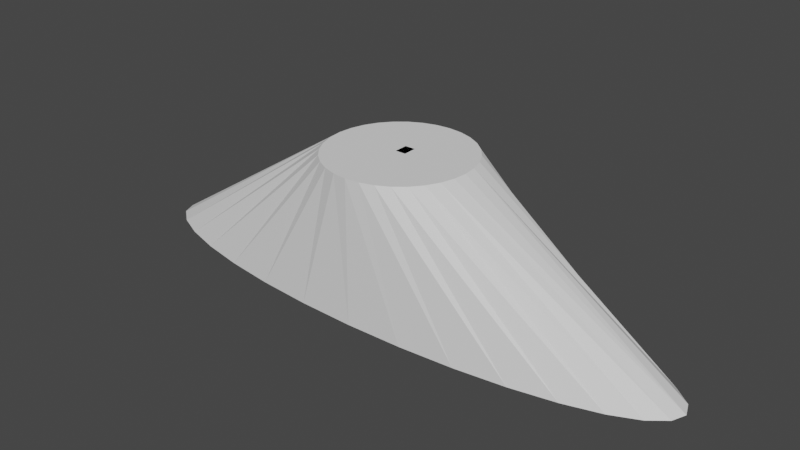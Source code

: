 # Source: cylinder.blend  (saved by Blender 2.83.19; exported with 4.5.12 LTS)
import bpy
from mathutils import Matrix  # noqa: F401  (used for matrix-valued properties, if any)

bpy.ops.wm.read_factory_settings(use_empty=True)
scene = bpy.context.scene
scene.name = 'Scene'

# ---- collections
col_collection = bpy.data.collections.new('Collection'); scene.collection.children.link(col_collection)

# ---- world
world_world = bpy.data.worlds.new('World'); scene.world = world_world
world_world.use_nodes = True; world_world.node_tree.nodes.clear()
_N = world_world.node_tree.nodes; _L = world_world.node_tree.links
n0 = _N.new('ShaderNodeOutputWorld'); n0.name = 'World Output'; n0.location = (300, 300)
n1 = _N.new('ShaderNodeBackground'); n1.name = 'Background'; n1.location = (10, 300)
n1.inputs[0].default_value = (0.05088, 0.05088, 0.05088, 1.0)
_L.new(n1.outputs[0], n0.inputs[0])
n0.is_active_output = True
world_world.color = (0.05088, 0.05088, 0.05088)
world_world.use_sun_shadow = False
world_world.sun_shadow_jitter_overblur = 0.0

# ---- meshes
me_cylinder = bpy.data.meshes.new('Cylinder')
me_cylinder.from_pydata([(-3.657e-07, 1.0, -1.0), (0.0, 1.0, 1.0), (0.796, 0.9808, -1.0), (0.1951, 0.9808, 1.0), (1.561, 0.9239, -1.0), (0.3827, 0.9239, 1.0), (2.267, 0.8315, -1.0), (0.5556, 0.8315, 1.0), (2.885, 0.7071, -1.0), (0.7071, 0.7071, 1.0), (3.393, 0.5556, -1.0), (0.8315, 0.5556, 1.0), (3.77, 0.3827, -1.0), (0.9239, 0.3827, 1.0), (4.002, 0.1951, -1.0), (0.9808, 0.1951, 1.0), (4.08, 7.55e-08, -1.0), (1.0, 7.55e-08, 1.0), (4.002, -0.1951, -1.0), (0.9808, -0.1951, 1.0), (3.77, -0.3827, -1.0), (0.9239, -0.3827, 1.0), (3.393, -0.5556, -1.0), (0.8315, -0.5556, 1.0), (2.885, -0.7071, -1.0), (0.7071, -0.7071, 1.0), (2.267, -0.8315, -1.0), (0.5556, -0.8315, 1.0), (1.561, -0.9239, -1.0), (0.3827, -0.9239, 1.0), (0.796, -0.9808, -1.0), (0.1951, -0.9808, 1.0), (-1.695e-06, -1.0, -1.0), (-3.258e-07, -1.0, 1.0), (-0.796, -0.9808, -1.0), (-0.1951, -0.9808, 1.0), (-1.561, -0.9239, -1.0), (-0.3827, -0.9239, 1.0), (-2.267, -0.8315, -1.0), (-0.5556, -0.8315, 1.0), (-2.885, -0.7071, -1.0), (-0.7071, -0.7071, 1.0), (-3.393, -0.5556, -1.0), (-0.8315, -0.5556, 1.0), (-3.77, -0.3827, -1.0), (-0.9239, -0.3827, 1.0), (-4.002, -0.1951, -1.0), (-0.9808, -0.1951, 1.0), (-4.08, 9.656e-07, -1.0), (-1.0, 9.656e-07, 1.0), (-4.002, 0.1951, -1.0), (-0.9808, 0.1951, 1.0), (-3.77, 0.3827, -1.0), (-0.9239, 0.3827, 1.0), (-3.393, 0.5556, -1.0), (-0.8315, 0.5556, 1.0), (-2.885, 0.7071, -1.0), (-0.7071, 0.7071, 1.0), (-2.267, 0.8315, -1.0), (-0.5556, 0.8315, 1.0), (-1.561, 0.9239, -1.0), (-0.3827, 0.9239, 1.0), (-0.796, 0.9808, -1.0), (-0.1951, 0.9808, 1.0), (0.9904, 0.09755, 1.0), (-0.9904, 0.09755, 1.0), (-0.06796, 5.205e-07, 1.0), (0.9239, 0.3827, 1.0), (0.9952, 0.04877, 1.0), (0.07997, 2.98e-07, 1.0), (-0.9239, 0.3827, 1.0), (-0.06809, 0.3827, 1.0), (0.07277, 0.3827, 1.0), (-0.06802, 0.1913, 1.0), (0.07637, 0.1913, 1.0)], [], [(0, 1, 3, 2), (2, 3, 5, 4), (4, 5, 7, 6), (6, 7, 9, 8), (8, 9, 11, 10), (10, 11, 13, 12), (12, 13, 15, 14), (14, 15, 64, 68, 17, 16), (16, 17, 19, 18), (18, 19, 21, 20), (20, 21, 23, 22), (22, 23, 25, 24), (24, 25, 27, 26), (26, 27, 29, 28), (28, 29, 31, 30), (30, 31, 33, 32), (32, 33, 35, 34), (34, 35, 37, 36), (36, 37, 39, 38), (38, 39, 41, 40), (40, 41, 43, 42), (42, 43, 45, 44), (44, 45, 47, 46), (46, 47, 49, 48), (48, 49, 65, 51, 50), (50, 51, 53, 52), (52, 53, 55, 54), (54, 55, 57, 56), (56, 57, 59, 58), (58, 59, 61, 60), (19, 17, 69, 66, 49, 47, 45, 43, 41, 39, 37, 35, 33, 31, 29, 27, 25, 23, 21), (60, 61, 63, 62), (62, 63, 1, 0), (0, 2, 4, 6, 8, 10, 12, 14, 16, 18, 20, 22, 24, 26, 28, 30, 32, 34, 36, 38, 40, 42, 44, 46, 48, 50, 52, 54, 56, 58, 60, 62), (3, 1, 63, 61, 59, 57, 55, 53, 13, 11, 9, 7, 5), (65, 49, 66, 73, 71, 70, 51), (64, 15, 67, 72, 74, 69, 17, 68), (71, 73, 74, 72)])
_uv = me_cylinder.uv_layers.new(name='UVMap')
_uv.uv.foreach_set('vector', [1.0, 0.5, 1.0, 1.0, 0.9688, 1.0, 0.9688, 0.5, 0.9688, 0.5, 0.9688, 1.0, 0.9375, 1.0, 0.9375, 0.5, 0.9375, 0.5, 0.9375, 1.0, 0.9062, 1.0, 0.9062, 0.5, 0.9062, 0.5, 0.9062, 1.0, 0.875, 1.0, 0.875, 0.5, 0.875, 0.5, 0.875, 1.0, 0.8438, 1.0, 0.8438, 0.5, 0.8438, 0.5, 0.8438, 1.0, 0.8125, 1.0, 0.8125, 0.5, 0.8125, 0.5, 0.8125, 1.0, 0.7812, 1.0, 0.7812, 0.5, 0.7812, 0.5, 0.7812, 1.0, 0.7656, 1.0, 0.7578, 1.0, 0.75, 1.0, 0.75, 0.5, 0.75, 0.5, 0.75, 1.0, 0.7188, 1.0, 0.7188, 0.5, 0.7188, 0.5, 0.7188, 1.0, 0.6875, 1.0, 0.6875, 0.5, 0.6875, 0.5, 0.6875, 1.0, 0.6562, 1.0, 0.6562, 0.5, 0.6562, 0.5, 0.6562, 1.0, 0.625, 1.0, 0.625, 0.5, 0.625, 0.5, 0.625, 1.0, 0.5938, 1.0, 0.5938, 0.5, 0.5938, 0.5, 0.5938, 1.0, 0.5625, 1.0, 0.5625, 0.5, 0.5625, 0.5, 0.5625, 1.0, 0.5312, 1.0, 0.5312, 0.5, 0.5312, 0.5, 0.5312, 1.0, 0.5, 1.0, 0.5, 0.5, 0.5, 0.5, 0.5, 1.0, 0.4688, 1.0, 0.4688, 0.5, 0.4688, 0.5, 0.4688, 1.0, 0.4375, 1.0, 0.4375, 0.5, 0.4375, 0.5, 0.4375, 1.0, 0.4062, 1.0, 0.4062, 0.5, 0.4062, 0.5, 0.4062, 1.0, 0.375, 1.0, 0.375, 0.5, 0.375, 0.5, 0.375, 1.0, 0.3438, 1.0, 0.3438, 0.5, 0.3438, 0.5, 0.3438, 1.0, 0.3125, 1.0, 0.3125, 0.5, 0.3125, 0.5, 0.3125, 1.0, 0.2812, 1.0, 0.2812, 0.5, 0.2812, 0.5, 0.2812, 1.0, 0.25, 1.0, 0.25, 0.5, 0.25, 0.5, 0.25, 1.0, 0.2344, 1.0, 0.2188, 1.0, 0.2188, 0.5, 0.2188, 0.5, 0.2188, 1.0, 0.1875, 1.0, 0.1875, 0.5, 0.1875, 0.5, 0.1875, 1.0, 0.1562, 1.0, 0.1562, 0.5, 0.1562, 0.5, 0.1562, 1.0, 0.125, 1.0, 0.125, 0.5, 0.125, 0.5, 0.125, 1.0, 0.09375, 1.0, 0.09375, 0.5, 0.09375, 0.5, 0.09375, 1.0, 0.0625, 1.0, 0.0625, 0.5, 0.7188, 1.0, 0.75, 1.0, 0.625, 1.0, 0.5, 1.0, 0.25, 1.0, 0.2812, 1.0, 0.3125, 1.0, 0.3438, 1.0, 0.375, 1.0, 0.4062, 1.0, 0.4375, 1.0, 0.4688, 1.0, 0.5, 1.0, 0.5312, 1.0, 0.5625, 1.0, 0.5938, 1.0, 0.625, 1.0, 0.6562, 1.0, 0.6875, 1.0, 0.0625, 0.5, 0.0625, 1.0, 0.03125, 1.0, 0.03125, 0.5, 0.03125, 0.5, 0.03125, 1.0, 0.0, 1.0, 0.0, 0.5, 0.75, 0.49, 0.7968, 0.4854, 0.8418, 0.4717, 0.8833, 0.4496, 0.9197, 0.4197, 0.9496, 0.3833, 0.9717, 0.3418, 0.9854, 0.2968, 0.99, 0.25, 0.9854, 0.2032, 0.9717, 0.1582, 0.9496, 0.1167, 0.9197, 0.08029, 0.8833, 0.05045, 0.8418, 0.02827, 0.7968, 0.01461, 0.75, 0.01, 0.7032, 0.01461, 0.6582, 0.02827, 0.6167, 0.05045, 0.5803, 0.08029, 0.5504, 0.1167, 0.5283, 0.1582, 0.5146, 0.2032, 0.51, 0.25, 0.5146, 0.2968, 0.5283, 0.3418, 0.5504, 0.3833, 0.5803, 0.4197, 0.6167, 0.4496, 0.6582, 0.4717, 0.7032, 0.4854, 0.9688, 1.0, 0.0, 1.0, 0.03125, 1.0, 0.0625, 1.0, 0.09375, 1.0, 0.125, 1.0, 0.1562, 1.0, 0.1875, 1.0, 0.8125, 1.0, 0.8438, 1.0, 0.875, 1.0, 0.9062, 1.0, 0.9375, 1.0, 0.2344, 1.0, 0.25, 1.0, 0.5, 1.0, 0.25, 0.5, 0.0, 0.0, 0.0, 0.0, 0.2188, 1.0, 0.7656, 1.0, 0.7812, 1.0, 0.0, 0.0, 0.0, 0.0, 0.3125, 0.5, 0.625, 1.0, 0.75, 1.0, 0.7578, 1.0, 0.0, 0.0, 0.25, 0.5, 0.3125, 0.5, 0.0, 0.0])
me_cylinder.use_remesh_fix_poles = True
me_cylinder.use_remesh_preserve_attributes = False
me_cylinder.use_mirror_vertex_groups = False
me_cylinder.update()

# ---- objects
ob_cylinder = bpy.data.objects.new('Cylinder', me_cylinder)

# ---- transforms, parenting, visibility, modifiers, constraints
ob_cylinder.location = (0.0, 0.0, 0.0)
ob_cylinder.lineart.crease_threshold = 0.0

# ---- collection membership
col_collection.objects.link(ob_cylinder)

# ---- scene / render settings (as saved in the file)
scene.frame_start = 1; scene.frame_end = 250; scene.frame_set(1)
scene.render.engine = 'BLENDER_EEVEE_NEXT'
scene.cycles.use_denoising = False
scene.cycles.samples = 128
scene.cycles.sampling_pattern = 'TABULATED_SOBOL'
scene.cycles.use_adaptive_sampling = False
scene.cycles.use_light_tree = False
scene.view_settings.view_transform = 'Filmic'
bpy.context.view_layer.update()

# ---- added for rendering (the .blend has no active camera and no usable light): camera, sun
cam_auto = bpy.data.cameras.new('AutoCamera')
cam_auto.lens = 50.0
cam_auto.sensor_width = 36.0
cam_auto.clip_end = 1000.0
ob_auto_camera = bpy.data.objects.new('AutoCamera', cam_auto)
scene.collection.objects.link(ob_auto_camera)
ob_auto_camera.location = (7.99077, -9.58892, 6.39261)
ob_auto_camera.rotation_euler = (1.09748, -7.21219e-08, 0.694738)
scene.camera = ob_auto_camera
light_auto_sun = bpy.data.lights.new('AutoSun', 'SUN')
light_auto_sun.energy = 3.0
light_auto_sun.angle = 0.0523599
ob_auto_sun = bpy.data.objects.new('AutoSun', light_auto_sun)
scene.collection.objects.link(ob_auto_sun)
ob_auto_sun.rotation_euler = (0.872665, 0.174533, 0.523599)
bpy.context.view_layer.update()
